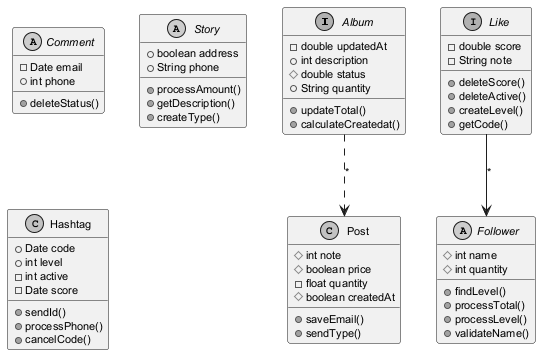

The diagram above was rendered by PlantUML. Its source (embedded in the PNG):
@startuml
skinparam monochrome true
skinparam defaultFontSize 11
interface Album {
  -double updatedAt
  +int description
  #double status
  +String quantity
  +updateTotal()
  +calculateCreatedat()
}
abstract class Comment {
  -Date email
  +int phone
  +deleteStatus()
}
interface Like {
  -double score
  -String note
  +deleteScore()
  +deleteActive()
  +createLevel()
  +getCode()
}
abstract class Story {
  +boolean address
  +String phone
  +processAmount()
  +getDescription()
  +createType()
}
class Hashtag {
  +Date code
  +int level
  -int active
  -Date score
  +sendId()
  +processPhone()
  +cancelCode()
}
class Post {
  #int note
  #boolean price
  -float quantity
  #boolean createdAt
  +saveEmail()
  +sendType()
}
abstract class Follower {
  #int name
  #int quantity
  +findLevel()
  +processTotal()
  +processLevel()
  +validateName()
}
Like --> Follower : "*"
Album ..> Post : "*"
@enduml